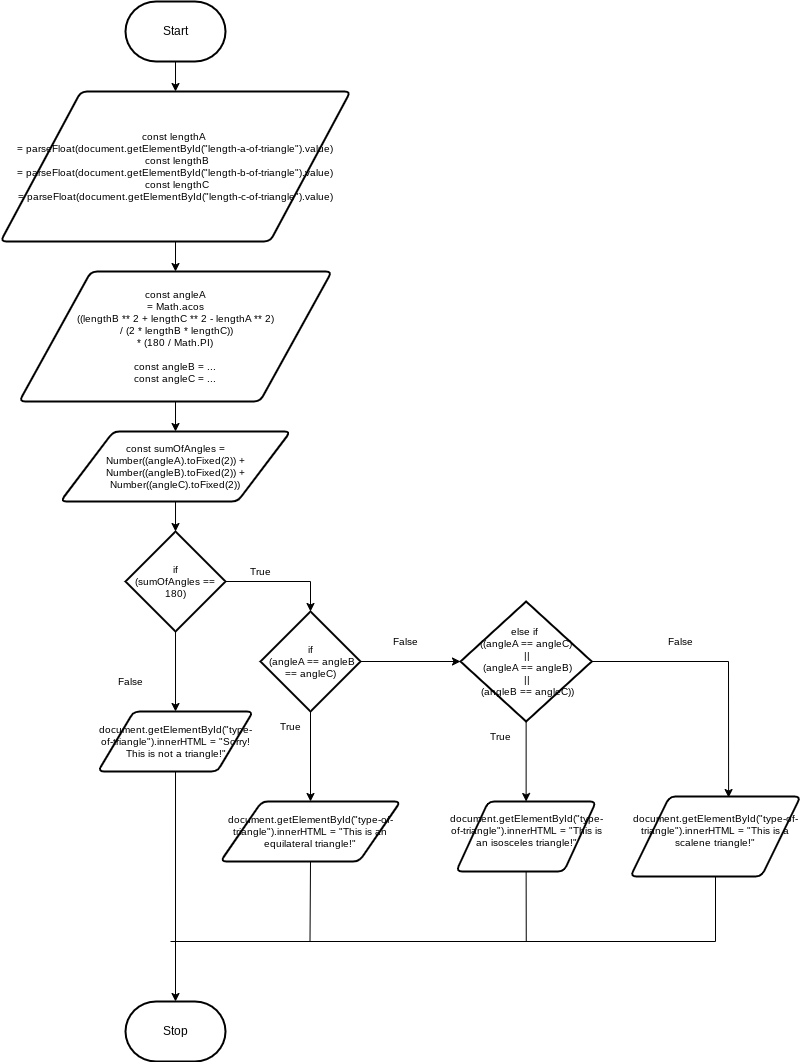

The diagram above was exported from draw.io. Its source (the exported page's mxGraphModel, read from the mxfile embedded in the PNG):
<mxGraphModel dx="2013" dy="1062" grid="1" gridSize="10" guides="1" tooltips="1" connect="1" arrows="1" fold="1" page="1" pageScale="1" pageWidth="850" pageHeight="1100" math="0" shadow="0">
  <root>
    <mxCell id="0" />
    <mxCell id="1" parent="0" />
    <mxCell id="5" style="edgeStyle=none;html=1;exitX=0.5;exitY=1;exitDx=0;exitDy=0;exitPerimeter=0;entryX=0.5;entryY=0;entryDx=0;entryDy=0;" edge="1" parent="1" source="2" target="4">
      <mxGeometry relative="1" as="geometry" />
    </mxCell>
    <mxCell id="2" value="Start" style="strokeWidth=2;html=1;shape=mxgraph.flowchart.terminator;whiteSpace=wrap;" parent="1" vertex="1">
      <mxGeometry x="155" y="20" width="100" height="60" as="geometry" />
    </mxCell>
    <mxCell id="3" value="Stop" style="strokeWidth=2;html=1;shape=mxgraph.flowchart.terminator;whiteSpace=wrap;" parent="1" vertex="1">
      <mxGeometry x="155" y="1020" width="100" height="60" as="geometry" />
    </mxCell>
    <mxCell id="7" style="edgeStyle=none;html=1;exitX=0.5;exitY=1;exitDx=0;exitDy=0;entryX=0.5;entryY=0;entryDx=0;entryDy=0;" edge="1" parent="1" source="4" target="6">
      <mxGeometry relative="1" as="geometry" />
    </mxCell>
    <mxCell id="4" value="&lt;div style=&quot;font-size: 10px;&quot;&gt;const lengthA&amp;nbsp;&lt;/div&gt;&lt;div style=&quot;font-size: 10px;&quot;&gt;= parseFloat(document.getElementById(&quot;length-a-of-triangle&quot;).value)&lt;/div&gt;&lt;div style=&quot;font-size: 10px;&quot;&gt;&amp;nbsp; const lengthB&amp;nbsp;&lt;/div&gt;&lt;div style=&quot;font-size: 10px;&quot;&gt;= parseFloat(document.getElementById(&quot;length-b-of-triangle&quot;).value)&lt;/div&gt;&lt;div style=&quot;font-size: 10px;&quot;&gt;&amp;nbsp; const lengthC&amp;nbsp;&lt;/div&gt;&lt;div style=&quot;font-size: 10px;&quot;&gt;= parseFloat(document.getElementById(&quot;length-c-of-triangle&quot;).value)&lt;/div&gt;" style="shape=parallelogram;html=1;strokeWidth=2;perimeter=parallelogramPerimeter;whiteSpace=wrap;rounded=1;arcSize=12;size=0.23;fontSize=10;" vertex="1" parent="1">
      <mxGeometry x="30.01" y="110" width="350" height="150" as="geometry" />
    </mxCell>
    <mxCell id="9" style="edgeStyle=none;html=1;exitX=0.5;exitY=1;exitDx=0;exitDy=0;entryX=0.5;entryY=0;entryDx=0;entryDy=0;" edge="1" parent="1" source="6" target="8">
      <mxGeometry relative="1" as="geometry" />
    </mxCell>
    <mxCell id="6" value="const angleA &lt;br style=&quot;font-size: 10px;&quot;&gt;= Math.acos&lt;br style=&quot;font-size: 10px;&quot;&gt;((lengthB ** 2 + lengthC ** 2 - lengthA ** 2)&lt;br style=&quot;font-size: 10px;&quot;&gt;&amp;nbsp;/ (2 * lengthB * lengthC)) &lt;br style=&quot;font-size: 10px;&quot;&gt;* (180 / Math.PI)&lt;br style=&quot;font-size: 10px;&quot;&gt;&lt;br style=&quot;font-size: 10px;&quot;&gt;const angleB = ...&lt;br style=&quot;font-size: 10px;&quot;&gt;const angleC = ..." style="shape=parallelogram;html=1;strokeWidth=2;perimeter=parallelogramPerimeter;whiteSpace=wrap;rounded=1;arcSize=12;size=0.23;fontSize=10;" vertex="1" parent="1">
      <mxGeometry x="48.75" y="290" width="312.5" height="130" as="geometry" />
    </mxCell>
    <mxCell id="11" style="edgeStyle=none;html=1;exitX=0.5;exitY=1;exitDx=0;exitDy=0;entryX=0.5;entryY=0;entryDx=0;entryDy=0;entryPerimeter=0;" edge="1" parent="1" source="8" target="10">
      <mxGeometry relative="1" as="geometry" />
    </mxCell>
    <mxCell id="8" value="const sumOfAngles = Number((angleA).toFixed(2)) + Number((angleB).toFixed(2)) + Number((angleC).toFixed(2))" style="shape=parallelogram;html=1;strokeWidth=2;perimeter=parallelogramPerimeter;whiteSpace=wrap;rounded=1;arcSize=12;size=0.23;fontSize=10;" vertex="1" parent="1">
      <mxGeometry x="90.01" y="450" width="230" height="70" as="geometry" />
    </mxCell>
    <mxCell id="18" style="edgeStyle=none;rounded=0;html=1;exitX=1;exitY=0.5;exitDx=0;exitDy=0;exitPerimeter=0;entryX=0.5;entryY=0;entryDx=0;entryDy=0;entryPerimeter=0;fontSize=10;" edge="1" parent="1" source="10" target="17">
      <mxGeometry relative="1" as="geometry">
        <Array as="points">
          <mxPoint x="340" y="600" />
        </Array>
      </mxGeometry>
    </mxCell>
    <mxCell id="27" style="edgeStyle=none;rounded=0;html=1;exitX=0.5;exitY=1;exitDx=0;exitDy=0;exitPerimeter=0;entryX=0.5;entryY=0;entryDx=0;entryDy=0;fontSize=10;" edge="1" parent="1" source="10" target="26">
      <mxGeometry relative="1" as="geometry" />
    </mxCell>
    <mxCell id="10" value="if &lt;br style=&quot;font-size: 10px;&quot;&gt;(sumOfAngles == 180)" style="strokeWidth=2;html=1;shape=mxgraph.flowchart.decision;whiteSpace=wrap;fontSize=10;" vertex="1" parent="1">
      <mxGeometry x="155.01" y="550" width="100" height="100" as="geometry" />
    </mxCell>
    <mxCell id="49" style="edgeStyle=none;rounded=0;html=1;exitX=0.5;exitY=1;exitDx=0;exitDy=0;fontSize=10;endArrow=none;endFill=0;" edge="1" parent="1" source="12">
      <mxGeometry relative="1" as="geometry">
        <mxPoint x="339.5" y="960" as="targetPoint" />
      </mxGeometry>
    </mxCell>
    <mxCell id="12" value="document.getElementById(&quot;type-of-triangle&quot;).innerHTML = &quot;This is an equilateral triangle!&quot;" style="shape=parallelogram;html=1;strokeWidth=2;perimeter=parallelogramPerimeter;whiteSpace=wrap;rounded=1;arcSize=12;size=0.23;fontSize=10;" vertex="1" parent="1">
      <mxGeometry x="250" y="820" width="180" height="60" as="geometry" />
    </mxCell>
    <mxCell id="39" style="edgeStyle=none;rounded=0;html=1;exitX=0.5;exitY=1;exitDx=0;exitDy=0;exitPerimeter=0;entryX=0.5;entryY=0;entryDx=0;entryDy=0;fontSize=10;" edge="1" parent="1" source="14" target="31">
      <mxGeometry relative="1" as="geometry" />
    </mxCell>
    <mxCell id="40" style="edgeStyle=none;rounded=0;html=1;exitX=1;exitY=0.5;exitDx=0;exitDy=0;exitPerimeter=0;entryX=0.577;entryY=0.013;entryDx=0;entryDy=0;entryPerimeter=0;fontSize=10;" edge="1" parent="1" source="14" target="34">
      <mxGeometry relative="1" as="geometry">
        <Array as="points">
          <mxPoint x="758" y="680" />
        </Array>
      </mxGeometry>
    </mxCell>
    <mxCell id="14" value="else if&amp;nbsp;&lt;br style=&quot;font-size: 10px;&quot;&gt;((angleA == angleC)&lt;br style=&quot;font-size: 10px;&quot;&gt;&amp;nbsp;||&lt;br style=&quot;font-size: 10px;&quot;&gt;&amp;nbsp;(angleA == angleB)&lt;br style=&quot;font-size: 10px;&quot;&gt;&amp;nbsp;||&lt;br style=&quot;font-size: 10px;&quot;&gt;&amp;nbsp;(angleB == angleC))" style="strokeWidth=2;html=1;shape=mxgraph.flowchart.decision;whiteSpace=wrap;fontSize=10;" vertex="1" parent="1">
      <mxGeometry x="490" y="620" width="131.25" height="120" as="geometry" />
    </mxCell>
    <mxCell id="36" style="edgeStyle=none;rounded=0;html=1;exitX=1;exitY=0.5;exitDx=0;exitDy=0;exitPerimeter=0;entryX=0;entryY=0.5;entryDx=0;entryDy=0;entryPerimeter=0;fontSize=10;" edge="1" parent="1" source="17" target="14">
      <mxGeometry relative="1" as="geometry" />
    </mxCell>
    <mxCell id="37" style="edgeStyle=none;rounded=0;html=1;exitX=0.5;exitY=1;exitDx=0;exitDy=0;exitPerimeter=0;fontSize=10;" edge="1" parent="1" source="17" target="12">
      <mxGeometry relative="1" as="geometry" />
    </mxCell>
    <mxCell id="17" value="if&lt;br&gt;&amp;nbsp;(angleA == angleB == angleC)" style="strokeWidth=2;html=1;shape=mxgraph.flowchart.decision;whiteSpace=wrap;fontSize=10;" vertex="1" parent="1">
      <mxGeometry x="290" y="630" width="100" height="100" as="geometry" />
    </mxCell>
    <mxCell id="19" value="True" style="text;html=1;align=center;verticalAlign=middle;resizable=0;points=[];autosize=1;strokeColor=none;fillColor=none;fontSize=10;" vertex="1" parent="1">
      <mxGeometry x="270" y="575" width="40" height="30" as="geometry" />
    </mxCell>
    <mxCell id="25" value="False" style="text;html=1;align=center;verticalAlign=middle;resizable=0;points=[];autosize=1;strokeColor=none;fillColor=none;fontSize=10;" vertex="1" parent="1">
      <mxGeometry x="135" y="685" width="50" height="30" as="geometry" />
    </mxCell>
    <mxCell id="28" style="edgeStyle=none;rounded=0;html=1;exitX=0.5;exitY=1;exitDx=0;exitDy=0;fontSize=10;" edge="1" parent="1" source="26" target="3">
      <mxGeometry relative="1" as="geometry" />
    </mxCell>
    <mxCell id="26" value="document.getElementById(&quot;type-of-triangle&quot;).innerHTML = &quot;Sorry! This is not a triangle!&quot;" style="shape=parallelogram;html=1;strokeWidth=2;perimeter=parallelogramPerimeter;whiteSpace=wrap;rounded=1;arcSize=12;size=0.23;fontSize=10;" vertex="1" parent="1">
      <mxGeometry x="127.51" y="730" width="155" height="60" as="geometry" />
    </mxCell>
    <mxCell id="48" style="edgeStyle=none;rounded=0;html=1;exitX=0.5;exitY=1;exitDx=0;exitDy=0;fontSize=10;endArrow=none;endFill=0;" edge="1" parent="1" source="31">
      <mxGeometry relative="1" as="geometry">
        <mxPoint x="555.75" y="960" as="targetPoint" />
      </mxGeometry>
    </mxCell>
    <mxCell id="31" value="&lt;div&gt;document.getElementById(&quot;type-of-triangle&quot;).innerHTML = &quot;This is an isosceles triangle!&quot;&lt;/div&gt;&lt;div&gt;&lt;br&gt;&lt;/div&gt;" style="shape=parallelogram;html=1;strokeWidth=2;perimeter=parallelogramPerimeter;whiteSpace=wrap;rounded=1;arcSize=12;size=0.23;fontSize=10;" vertex="1" parent="1">
      <mxGeometry x="485.63" y="820" width="140" height="70" as="geometry" />
    </mxCell>
    <mxCell id="47" style="edgeStyle=none;rounded=0;html=1;exitX=0.5;exitY=1;exitDx=0;exitDy=0;fontSize=10;endArrow=none;endFill=0;" edge="1" parent="1" source="34">
      <mxGeometry relative="1" as="geometry">
        <mxPoint x="200" y="960" as="targetPoint" />
        <Array as="points">
          <mxPoint x="745" y="960" />
        </Array>
      </mxGeometry>
    </mxCell>
    <mxCell id="34" value="&lt;div&gt;document.getElementById(&quot;type-of-triangle&quot;).innerHTML = &quot;This is a scalene triangle!&quot;&lt;/div&gt;&lt;div&gt;&lt;br&gt;&lt;/div&gt;" style="shape=parallelogram;html=1;strokeWidth=2;perimeter=parallelogramPerimeter;whiteSpace=wrap;rounded=1;arcSize=12;size=0.23;fontSize=10;" vertex="1" parent="1">
      <mxGeometry x="660" y="815" width="170" height="80" as="geometry" />
    </mxCell>
    <mxCell id="41" value="False" style="text;html=1;align=center;verticalAlign=middle;resizable=0;points=[];autosize=1;strokeColor=none;fillColor=none;fontSize=10;" vertex="1" parent="1">
      <mxGeometry x="685" y="645" width="50" height="30" as="geometry" />
    </mxCell>
    <mxCell id="42" value="False" style="text;html=1;align=center;verticalAlign=middle;resizable=0;points=[];autosize=1;strokeColor=none;fillColor=none;fontSize=10;" vertex="1" parent="1">
      <mxGeometry x="410" y="645" width="50" height="30" as="geometry" />
    </mxCell>
    <mxCell id="44" value="True" style="text;html=1;align=center;verticalAlign=middle;resizable=0;points=[];autosize=1;strokeColor=none;fillColor=none;fontSize=10;" vertex="1" parent="1">
      <mxGeometry x="510" y="740" width="40" height="30" as="geometry" />
    </mxCell>
    <mxCell id="45" value="True" style="text;html=1;align=center;verticalAlign=middle;resizable=0;points=[];autosize=1;strokeColor=none;fillColor=none;fontSize=10;" vertex="1" parent="1">
      <mxGeometry x="300" y="730" width="40" height="30" as="geometry" />
    </mxCell>
  </root>
</mxGraphModel>